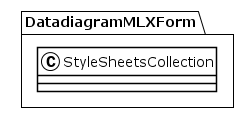

The diagram above was rendered by PlantUML. Its source (embedded in the PNG):
@startuml
!theme plain
package DatadiagramMLXForm {
class StyleSheetsCollection {
}
}
@enduml